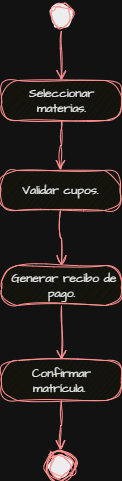

The diagram above was exported from draw.io. Its source (the exported page's mxGraphModel, read from the mxfile embedded in the PNG):
<mxGraphModel dx="1111" dy="526" grid="1" gridSize="10" guides="1" tooltips="1" connect="1" arrows="1" fold="1" page="1" pageScale="1" pageWidth="827" pageHeight="1169" math="0" shadow="0">
  <root>
    <mxCell id="0" />
    <mxCell id="1" parent="0" />
    <mxCell id="NpbjRLRPE7LlFK_XiELW-1" value="" style="ellipse;html=1;shape=startState;fillColor=#000000;strokeColor=#ff0000;sketch=1;hachureGap=4;jiggle=2;curveFitting=1;fontFamily=Architects Daughter;fontSource=https%3A%2F%2Ffonts.googleapis.com%2Fcss%3Ffamily%3DArchitects%2BDaughter;" vertex="1" parent="1">
      <mxGeometry x="400" y="280" width="30" height="30" as="geometry" />
    </mxCell>
    <mxCell id="NpbjRLRPE7LlFK_XiELW-2" value="" style="edgeStyle=orthogonalEdgeStyle;html=1;verticalAlign=bottom;endArrow=open;endSize=8;strokeColor=#ff0000;rounded=0;sketch=1;hachureGap=4;jiggle=2;curveFitting=1;fontFamily=Architects Daughter;fontSource=https%3A%2F%2Ffonts.googleapis.com%2Fcss%3Ffamily%3DArchitects%2BDaughter;entryX=0.5;entryY=0;entryDx=0;entryDy=0;" edge="1" source="NpbjRLRPE7LlFK_XiELW-1" parent="1" target="NpbjRLRPE7LlFK_XiELW-4">
      <mxGeometry relative="1" as="geometry">
        <mxPoint x="415" y="320" as="targetPoint" />
      </mxGeometry>
    </mxCell>
    <mxCell id="NpbjRLRPE7LlFK_XiELW-3" value="" style="ellipse;html=1;shape=endState;fillColor=#000000;strokeColor=#ff0000;sketch=1;hachureGap=4;jiggle=2;curveFitting=1;fontFamily=Architects Daughter;fontSource=https%3A%2F%2Ffonts.googleapis.com%2Fcss%3Ffamily%3DArchitects%2BDaughter;" vertex="1" parent="1">
      <mxGeometry x="399" y="730" width="30" height="30" as="geometry" />
    </mxCell>
    <mxCell id="NpbjRLRPE7LlFK_XiELW-4" value="Seleccionar materias." style="rounded=1;whiteSpace=wrap;html=1;arcSize=40;fontColor=#000000;fillColor=#ffffc0;strokeColor=#ff0000;sketch=1;hachureGap=4;jiggle=2;curveFitting=1;fontFamily=Architects Daughter;fontSource=https%3A%2F%2Ffonts.googleapis.com%2Fcss%3Ffamily%3DArchitects%2BDaughter;" vertex="1" parent="1">
      <mxGeometry x="355" y="360" width="120" height="40" as="geometry" />
    </mxCell>
    <mxCell id="NpbjRLRPE7LlFK_XiELW-6" value="&amp;nbsp;Validar cupos.&amp;nbsp;" style="rounded=1;whiteSpace=wrap;html=1;arcSize=40;fontColor=#000000;fillColor=#ffffc0;strokeColor=#ff0000;sketch=1;hachureGap=4;jiggle=2;curveFitting=1;fontFamily=Architects Daughter;fontSource=https%3A%2F%2Ffonts.googleapis.com%2Fcss%3Ffamily%3DArchitects%2BDaughter;" vertex="1" parent="1">
      <mxGeometry x="354" y="450" width="120" height="40" as="geometry" />
    </mxCell>
    <mxCell id="NpbjRLRPE7LlFK_XiELW-10" value="" style="edgeStyle=orthogonalEdgeStyle;html=1;verticalAlign=bottom;endArrow=open;endSize=8;strokeColor=#ff0000;rounded=0;sketch=1;hachureGap=4;jiggle=2;curveFitting=1;fontFamily=Architects Daughter;fontSource=https%3A%2F%2Ffonts.googleapis.com%2Fcss%3Ffamily%3DArchitects%2BDaughter;exitX=0.5;exitY=1;exitDx=0;exitDy=0;entryX=0.5;entryY=0;entryDx=0;entryDy=0;" edge="1" source="NpbjRLRPE7LlFK_XiELW-6" parent="1" target="NpbjRLRPE7LlFK_XiELW-13">
      <mxGeometry relative="1" as="geometry">
        <mxPoint x="414" y="540" as="targetPoint" />
        <mxPoint x="414" y="540" as="sourcePoint" />
      </mxGeometry>
    </mxCell>
    <mxCell id="NpbjRLRPE7LlFK_XiELW-12" value="" style="edgeStyle=orthogonalEdgeStyle;html=1;verticalAlign=bottom;endArrow=open;endSize=8;strokeColor=#ff0000;rounded=0;sketch=1;hachureGap=4;jiggle=2;curveFitting=1;fontFamily=Architects Daughter;fontSource=https%3A%2F%2Ffonts.googleapis.com%2Fcss%3Ffamily%3DArchitects%2BDaughter;exitX=0.5;exitY=1;exitDx=0;exitDy=0;entryX=0.5;entryY=0;entryDx=0;entryDy=0;" edge="1" source="NpbjRLRPE7LlFK_XiELW-4" parent="1" target="NpbjRLRPE7LlFK_XiELW-6">
      <mxGeometry relative="1" as="geometry">
        <mxPoint x="410" y="570" as="targetPoint" />
        <mxPoint x="410" y="500" as="sourcePoint" />
      </mxGeometry>
    </mxCell>
    <mxCell id="NpbjRLRPE7LlFK_XiELW-13" value="&amp;nbsp;Generar recibo de pago." style="rounded=1;whiteSpace=wrap;html=1;arcSize=40;fontColor=#000000;fillColor=#ffffc0;strokeColor=#ff0000;sketch=1;hachureGap=4;jiggle=2;curveFitting=1;fontFamily=Architects Daughter;fontSource=https%3A%2F%2Ffonts.googleapis.com%2Fcss%3Ffamily%3DArchitects%2BDaughter;" vertex="1" parent="1">
      <mxGeometry x="355" y="545" width="120" height="40" as="geometry" />
    </mxCell>
    <mxCell id="NpbjRLRPE7LlFK_XiELW-14" value="" style="edgeStyle=orthogonalEdgeStyle;html=1;verticalAlign=bottom;endArrow=open;endSize=8;strokeColor=#ff0000;rounded=0;sketch=1;hachureGap=4;jiggle=2;curveFitting=1;fontFamily=Architects Daughter;fontSource=https%3A%2F%2Ffonts.googleapis.com%2Fcss%3Ffamily%3DArchitects%2BDaughter;entryX=0.5;entryY=0;entryDx=0;entryDy=0;" edge="1" source="NpbjRLRPE7LlFK_XiELW-13" parent="1" target="NpbjRLRPE7LlFK_XiELW-16">
      <mxGeometry relative="1" as="geometry">
        <mxPoint x="415" y="660" as="targetPoint" />
      </mxGeometry>
    </mxCell>
    <mxCell id="NpbjRLRPE7LlFK_XiELW-16" value="Confirmar matrícula.&amp;nbsp;" style="rounded=1;whiteSpace=wrap;html=1;arcSize=40;fontColor=#000000;fillColor=#ffffc0;strokeColor=#ff0000;sketch=1;hachureGap=4;jiggle=2;curveFitting=1;fontFamily=Architects Daughter;fontSource=https%3A%2F%2Ffonts.googleapis.com%2Fcss%3Ffamily%3DArchitects%2BDaughter;" vertex="1" parent="1">
      <mxGeometry x="355" y="640" width="120" height="40" as="geometry" />
    </mxCell>
    <mxCell id="NpbjRLRPE7LlFK_XiELW-17" value="" style="edgeStyle=orthogonalEdgeStyle;html=1;verticalAlign=bottom;endArrow=open;endSize=8;strokeColor=#ff0000;rounded=0;sketch=1;hachureGap=4;jiggle=2;curveFitting=1;fontFamily=Architects Daughter;fontSource=https%3A%2F%2Ffonts.googleapis.com%2Fcss%3Ffamily%3DArchitects%2BDaughter;entryX=0.5;entryY=0;entryDx=0;entryDy=0;" edge="1" source="NpbjRLRPE7LlFK_XiELW-16" parent="1" target="NpbjRLRPE7LlFK_XiELW-3">
      <mxGeometry relative="1" as="geometry">
        <mxPoint x="420" y="770" as="targetPoint" />
      </mxGeometry>
    </mxCell>
  </root>
</mxGraphModel>